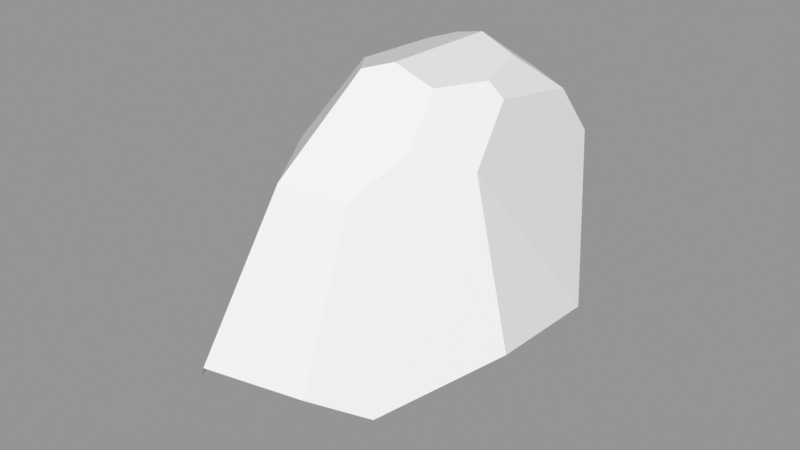 # Source: Rock_Round_m_2C_05.blend  (saved by Blender 3.0.42; exported with 4.5.12 LTS)
import bpy
from mathutils import Matrix  # noqa: F401  (used for matrix-valued properties, if any)

bpy.ops.wm.read_factory_settings(use_empty=True)
scene = bpy.context.scene
scene.name = 'Scene'

# ---- images (referenced by path relative to the original .blend; pixels are not part of the script)
import os
ASSET_DIR = os.environ.get("B2B_ASSET_DIR", "")  # directory of the original .blend (textures are referenced by path, not embedded)
HERE = os.path.dirname(os.path.abspath(__file__))  # packed textures are extracted next to this script under _unpacked/

def load_image(name, relpath, width, height, colorspace="sRGB"):
    """Load a texture the original file referenced (path relative to the .blend, or extracted next to this script)."""
    p = next((c for c in (os.path.join(HERE, relpath), os.path.join(ASSET_DIR, relpath)) if relpath and os.path.exists(c)), "")
    if p:
        img = bpy.data.images.load(p, check_existing=True)
        img.name = name
    else:  # same state as the original file: an image datablock whose file is absent (Cycles renders it pink)
        img = bpy.data.images.new(name, width, height)
        img.source = "FILE"
        img.filepath = "//" + (relpath or name)
    img.colorspace_settings.name = colorspace
    return img
img_rocks_texture_atlas_1024x1024_png = load_image('Rocks_Texture_Atlas_1024x1024.png', 'Rocks_Texture_Atlas_1024x1024.png', 1024, 1024, 'sRGB')

# ---- materials (node trees are filled in below, after node groups)
mat_rocks_050 = bpy.data.materials.new('Rocks.050')
mat_rocks_050.use_transparent_shadow = False
mat_rocks_050.diffuse_color = (1.0, 1.0, 1.0, 1.0)
mat_rocks_050.roughness = 0.69
mat_rocks_050.specular_intensity = 0.0
mat_material_045 = bpy.data.materials.new('Material.045')
mat_material_045.use_transparent_shadow = False
mat_material_045.roughness = 0.5

# ---- material node trees
mat_rocks_050.use_nodes = True; mat_rocks_050.node_tree.nodes.clear()
_N = mat_rocks_050.node_tree.nodes; _L = mat_rocks_050.node_tree.links
n0 = _N.new('ShaderNodeBsdfPrincipled'); n0.name = 'Principled BSDF'; n0.location = (10, 300)
n0.distribution = 'GGX'
n0.subsurface_method = 'RANDOM_WALK_SKIN'
n0.inputs[2].default_value = 0.69
n0.inputs[3].default_value = 1.45
n0.inputs[4].default_value = 0.0
n0.inputs[13].default_value = 0.0
n1 = _N.new('ShaderNodeOutputMaterial'); n1.name = 'Material Output'; n1.location = (300, 300)
n2 = _N.new('ShaderNodeNormalMap'); n2.name = 'Normal Map'; n2.location = (-300, -300)
n2.label = 'Normal/Map'
n3 = _N.new('ShaderNodeTexImage'); n3.name = 'Image Texture'; n3.location = (-300, 600)
n3.image = img_rocks_texture_atlas_1024x1024_png
_L.new(n0.outputs[0], n1.inputs[0])
_L.new(n2.outputs[0], n0.inputs[5])
_L.new(n3.outputs[0], n0.inputs[0])
n1.is_active_output = True
mat_material_045.use_nodes = True; mat_material_045.node_tree.nodes.clear()
_N = mat_material_045.node_tree.nodes; _L = mat_material_045.node_tree.links
n0 = _N.new('ShaderNodeBsdfPrincipled'); n0.name = 'Principled BSDF'; n0.location = (10, 300)
n0.distribution = 'GGX'
n0.subsurface_method = 'RANDOM_WALK_SKIN'
n0.inputs[3].default_value = 1.45
n0.inputs[27].default_value = (0.0, 0.0, 0.0, 1.0)
n0.inputs[28].default_value = 1.0
n1 = _N.new('ShaderNodeOutputMaterial'); n1.name = 'Material Output'; n1.location = (300, 300)
n2 = _N.new('ShaderNodeNormalMap'); n2.name = 'Normal Map'; n2.location = (-300, -300)
n2.label = 'Normal/Map'
n2.inputs[0].default_value = 0.0
_L.new(n0.outputs[0], n1.inputs[0])
_L.new(n2.outputs[0], n0.inputs[5])
n1.is_active_output = True

# ---- meshes
me_rock_round_m_2c_05 = bpy.data.meshes.new('Rock_Round_m_2C_05')
me_rock_round_m_2c_05.from_pydata([(-0.2444, -0.001291, 0.3119), (0.1461, -0.002376, 0.3074), (0.1768, -0.002461, -0.03456), (-0.3269, -0.001062, 0.05079), (-0.2316, -0.001327, -0.2166), (-0.2787, 0.1919, -0.2664), (0.185, 0.1186, -0.2777), (0.2173, 0.181, -0.1136), (0.09253, 0.5389, -0.216), (-0.1872, 0.2747, -0.3747), (-0.1371, 0.6003, -0.2026), (-0.1486, 0.3351, -0.376), (0.02317, -0.002035, 0.4333), (-0.166, -0.001509, 0.3814), (-0.3067, 0.219, -0.2134), (-0.3548, 0.1478, -0.01122), (-0.1764, 0.5895, -0.1657), (-0.279, 0.4195, -0.1689), (0.009202, 0.1381, 0.4828), (0.1066, 0.5811, -0.009152), (0.1886, 0.0271, 0.225), (0.08725, 0.5555, 0.2073), (0.1476, 0.5052, 0.1164), (0.06859, 0.2137, 0.44), (0.05191, 0.4949, 0.3121), (0.2276, 0.2056, 0.1293), (0.1308, 0.1554, 0.35), (0.1228, -0.002311, -0.2483), (-0.07267, -0.001768, -0.3375), (-0.06685, 0.08, -0.3788), (0.1139, 0.4485, -0.267), (-0.02227, 0.3062, -0.3802), (0.01807, 0.1572, -0.3816), (-0.187, 0.1358, 0.4279), (-0.1264, 0.2044, 0.4707), (-0.04218, 0.6326, -0.1508), (0.04391, 0.6131, -0.1252), (-0.04088, 0.639, 0.09122), (0.05122, 0.6197, 0.1081), (0.0808, 0.6095, -0.001222), (-0.3359, 0.04352, 0.09036), (-0.2503, 0.01149, 0.3128), (-0.3562, 0.2456, 0.09518), (-0.2409, 0.1075, 0.3667), (-0.07866, 0.4969, 0.3296), (-0.19, 0.5906, -0.0007573), (-0.2899, 0.4343, 0.06165), (-0.08844, 0.6254, 0.121), (0.01291, 0.5602, -0.234), (-0.0002233, 0.5175, -0.2377)], [], [(3, 4, 0), (4, 2, 0), (28, 29, 32), (2, 13, 0), (2, 1, 12), (14, 5, 4), (26, 20, 25), (4, 29, 28), (6, 30, 7), (43, 41, 13), (18, 34, 33), (14, 15, 46, 17), (20, 1, 2), (12, 1, 26, 18), (20, 2, 25), (21, 38, 47, 44), (9, 31, 32, 29), (46, 44, 47, 45), (42, 40, 41, 43), (2, 12, 13), (26, 23, 18), (11, 10, 49, 31), (2, 7, 25), (25, 22, 24, 26), (15, 42, 46), (4, 28, 27, 2), (17, 11, 9), (16, 10, 17), (1, 20, 26), (21, 24, 22), (44, 34, 23, 24), (24, 23, 26), (6, 32, 31, 30), (21, 22, 38), (39, 36, 35, 37), (27, 28, 32, 6), (9, 11, 31), (8, 30, 49, 48), (40, 3, 0, 41), (30, 8, 19), (44, 46, 42, 43), (25, 7, 22), (17, 10, 11), (9, 29, 4, 5), (15, 14, 4, 3), (38, 39, 37), (16, 45, 37, 35), (0, 13, 41), (33, 43, 13), (22, 19, 39, 38), (7, 30, 19, 22), (43, 33, 44), (34, 44, 33), (5, 14, 17, 9), (40, 42, 15, 3), (10, 16, 35), (45, 47, 37), (36, 39, 19, 8), (38, 37, 47), (7, 2, 27, 6), (24, 21, 44), (17, 46, 45, 16), (34, 18, 23), (13, 12, 18, 33), (48, 49, 10), (31, 49, 30), (35, 48, 10), (8, 48, 35, 36)])
me_rock_round_m_2c_05.polygons.foreach_set('use_smooth', [True] * 68)
me_rock_round_m_2c_05.polygons.foreach_set('material_index', [0, 0, 0, 0, 0, 0, 0, 0, 0, 0, 0, 1, 0, 0, 0, 1, 0, 1, 0, 0, 0, 1, 0, 1, 1, 0, 1, 1, 0, 1, 1, 1, 0, 1, 1, 0, 1, 1, 0, 1, 1, 1, 1, 0, 0, 1, 1, 0, 0, 1, 1, 1, 1, 1, 0, 1, 1, 1, 1, 0, 1, 1, 0, 0, 1, 1, 1, 1])
_k = set([(0, 3), (0, 13), (0, 41), (1, 2), (1, 12), (1, 20), (1, 26), (2, 7), (2, 20), (2, 27), (3, 4), (3, 15), (3, 40), (4, 5), (4, 28), (5, 9), (5, 14), (6, 7), (6, 27), (6, 30), (6, 32), (7, 22), (7, 25), (7, 30), (8, 19), (8, 30), (8, 36), (8, 48), (9, 11), (9, 17), (9, 29), (10, 11), (10, 16), (10, 35), (10, 48), (10, 49), (11, 31), (12, 13), (12, 18), (13, 33), (14, 15), (14, 17), (15, 42), (15, 46), (16, 17), (16, 35), (16, 45), (17, 46), (18, 23), (18, 26), (18, 34), (19, 22), (19, 39), (20, 25), (20, 26), (21, 22), (21, 24), (21, 38), (22, 25), (23, 24), (23, 26), (24, 44), (25, 26), (27, 28), (28, 29), (28, 32), (29, 32), (30, 31), (30, 49), (31, 32), (33, 34), (33, 43), (34, 44), (35, 36), (35, 37), (35, 48), (36, 39), (37, 38), (37, 47), (38, 39), (40, 41), (40, 42), (41, 43), (42, 43), (42, 46), (44, 46), (44, 47), (45, 46), (45, 47), (48, 49)])
me_rock_round_m_2c_05.attributes.new('sharp_edge', 'BOOLEAN', 'EDGE').data.foreach_set('value', [ (min(e.vertices), max(e.vertices)) in _k for e in me_rock_round_m_2c_05.edges])
_uv = me_rock_round_m_2c_05.uv_layers.new(name='UVMap')
_uv.uv.foreach_set('vector', [9.434, 15.37, 9.434, 15.69, 9.248, 15.14, 9.434, 15.69, 8.932, 15.65, 9.248, 15.14, 8.322, 15.78, 8.348, 15.71, 8.46, 15.64, 8.932, 15.65, 9.138, 15.09, 9.248, 15.14, 8.932, 15.65, 8.835, 15.28, 8.918, 15.11, 9.276, 14.26, 9.308, 14.22, 9.527, 14.29, 8.643, 14.44, 8.788, 14.59, 8.588, 14.71, 8.147, 15.73, 8.348, 15.71, 8.322, 15.78, 8.684, 15.11, 8.31, 15.07, 8.615, 14.95, 9.395, 14.85, 9.503, 14.79, 9.52, 14.9, 9.368, 15.09, 9.288, 15.01, 9.364, 14.94, 15.29, 2.296, 15.36, 2.447, 15.07, 2.54, 15.09, 2.347, 8.821, 15.38, 8.835, 15.28, 8.932, 15.65, 8.818, 14.31, 8.821, 14.49, 8.643, 14.44, 8.66, 14.26, 8.788, 14.59, 8.821, 14.85, 8.588, 14.71, 15.69, 3.138, 15.66, 3.228, 15.52, 3.225, 15.52, 3.037, 8.262, 15.47, 8.451, 15.48, 8.46, 15.64, 8.348, 15.71, 15.07, 2.54, 15.01, 2.867, 14.89, 2.684, 14.92, 2.533, 9.239, 14.53, 9.468, 14.53, 9.503, 14.79, 9.395, 14.85, 8.932, 15.65, 8.918, 15.11, 9.138, 15.09, 8.643, 14.44, 8.576, 14.33, 8.66, 14.26, 14.44, 3.323, 14.51, 3.053, 14.62, 3.163, 14.56, 3.377, 8.821, 14.85, 8.615, 14.95, 8.588, 14.71, 14.68, 2.696, 14.38, 2.682, 14.39, 2.471, 14.73, 2.462, 15.36, 2.447, 15.26, 2.538, 15.07, 2.54, 9.434, 15.69, 9.311, 15.87, 9.07, 15.85, 8.932, 15.65, 14.33, 3.19, 14.44, 3.323, 14.39, 3.372, 14.47, 3.05, 14.51, 3.053, 14.33, 3.19, 8.821, 14.49, 8.788, 14.59, 8.643, 14.44, 14.33, 2.578, 14.39, 2.471, 14.38, 2.682, 14.38, 2.409, 14.67, 2.263, 14.67, 2.359, 14.39, 2.471, 14.39, 2.471, 14.67, 2.359, 14.73, 2.462, 8.635, 15.71, 8.46, 15.64, 8.451, 15.48, 8.635, 15.34, 14.33, 2.578, 14.38, 2.682, 14.26, 2.656, 15.7, 3.333, 15.67, 3.454, 15.59, 3.483, 15.57, 3.249, 8.538, 15.82, 8.322, 15.78, 8.46, 15.64, 8.635, 15.71, 14.39, 3.372, 14.44, 3.323, 14.56, 3.377, 14.72, 3.159, 14.72, 3.255, 14.62, 3.163, 14.65, 3.125, 9.468, 14.53, 9.519, 14.5, 9.518, 14.8, 9.503, 14.79, 14.43, 3.018, 14.34, 2.964, 14.3, 2.782, 15.01, 2.867, 15.07, 2.54, 15.26, 2.538, 15.39, 2.824, 14.68, 2.696, 14.7, 2.913, 14.38, 2.682, 14.33, 3.19, 14.51, 3.053, 14.44, 3.323, 8.262, 15.47, 8.348, 15.71, 8.147, 15.73, 8.141, 15.52, 9.351, 14.43, 9.276, 14.26, 9.527, 14.29, 9.519, 14.5, 15.66, 3.228, 15.7, 3.333, 15.57, 3.249, 15.46, 3.511, 15.43, 3.353, 15.57, 3.249, 15.59, 3.483, 9.518, 14.8, 9.52, 14.9, 9.503, 14.79, 9.364, 14.94, 9.395, 14.85, 9.52, 14.9, 14.38, 2.682, 14.3, 2.782, 14.27, 2.766, 14.26, 2.656, 14.7, 2.913, 14.43, 3.018, 14.3, 2.782, 14.38, 2.682, 15.39, 2.824, 15.37, 2.901, 15.01, 2.867, 15.3, 2.966, 15.01, 2.867, 15.37, 2.901, 14.28, 3.417, 14.26, 3.379, 14.33, 3.19, 14.39, 3.372, 9.468, 14.53, 9.239, 14.53, 9.351, 14.43, 9.519, 14.5, 15.5, 3.542, 15.46, 3.511, 15.59, 3.483, 15.43, 3.353, 15.52, 3.225, 15.57, 3.249, 15.67, 3.454, 15.7, 3.333, 15.73, 3.342, 15.73, 3.547, 15.66, 3.228, 15.57, 3.249, 15.52, 3.225, 8.615, 14.95, 8.821, 14.85, 8.819, 15.05, 8.684, 15.11, 15.65, 3.046, 15.69, 3.138, 15.52, 3.037, 15.09, 2.347, 15.07, 2.54, 14.92, 2.533, 14.92, 2.397, 8.582, 14.22, 8.66, 14.26, 8.576, 14.33, 9.52, 14.9, 9.527, 15.05, 9.368, 15.09, 9.364, 14.94, 14.65, 3.125, 14.62, 3.163, 14.51, 3.053, 14.56, 3.377, 14.62, 3.163, 14.72, 3.255, 15.59, 3.483, 15.65, 3.567, 15.5, 3.542, 15.73, 3.547, 15.65, 3.567, 15.59, 3.483, 15.67, 3.454])
me_rock_round_m_2c_05.materials.append(mat_rocks_050)
me_rock_round_m_2c_05.materials.append(mat_material_045)
me_rock_round_m_2c_05.use_remesh_fix_poles = True
me_rock_round_m_2c_05.use_remesh_preserve_attributes = False
me_rock_round_m_2c_05.update()
me_rock_round_m_2c_05.normals_split_custom_set([tuple(v) for v in zip(*[iter([-0.002778, -1.0, -2.217e-07, -0.002778, -1.0, -1.852e-07, -0.002778, -1.0, -1.408e-07, -0.002778, -1.0, -1.852e-07, -0.002778, -1.0, -1.622e-07, -0.002778, -1.0, -1.408e-07, 0.372, -0.439, -0.8179, 0.372, -0.439, -0.8179, 0.372, -0.439, -0.8179, -0.002778, -1.0, -1.622e-07, -0.002778, -1.0, -8.463e-08, -0.002778, -1.0, -1.408e-07, -0.002778, -1.0, -1.622e-07, -0.002778, -1.0, -1.57e-07, -0.002778, -1.0, -1.145e-07, -0.8981, -0.3015, -0.32, -0.8981, -0.3015, -0.32, -0.8981, -0.3015, -0.32, 0.9141, 0.01719, 0.405, 0.9141, 0.01719, 0.405, 0.9141, 0.01719, 0.405, -0.5714, -0.3368, -0.7484, -0.5712, -0.3369, -0.7485, -0.5708, -0.3371, -0.7487, 0.9407, 0.2112, -0.2654, 0.9407, 0.2112, -0.2654, 0.9407, 0.2112, -0.2654, -0.6254, -0.3343, 0.705, -0.6254, -0.3343, 0.705, -0.6254, -0.3343, 0.705, -0.2492, -0.3447, 0.905, -0.2492, -0.3447, 0.905, -0.2492, -0.3447, 0.905, -0.972, 0.2102, -0.1051, -0.972, 0.2102, -0.1051, -0.972, 0.2102, -0.1051, -0.972, 0.2102, -0.1051, 0.6422, -0.7644, 0.05778, 0.6422, -0.7644, 0.05778, 0.6422, -0.7644, 0.05778, 0.7241, -0.1378, 0.6757, 0.7241, -0.1378, 0.6757, 0.7241, -0.1378, 0.6757, 0.7241, -0.1378, 0.6757, 0.9746, -0.2233, -0.01899, 0.9746, -0.2233, -0.01899, 0.9746, -0.2233, -0.01899, 0.08249, 0.8502, 0.5199, 0.08249, 0.8502, 0.5199, 0.08249, 0.8502, 0.5199, 0.08249, 0.8502, 0.5199, -0.03352, 0.0002827, -0.9994, -0.03352, 0.0002827, -0.9994, -0.03352, 0.0002827, -0.9994, -0.03352, 0.0002827, -0.9994, -0.6896, 0.6017, 0.403, -0.6896, 0.6017, 0.403, -0.6896, 0.6017, 0.403, -0.6896, 0.6017, 0.403, -0.9332, -0.1018, 0.3446, -0.9332, -0.1018, 0.3446, -0.9332, -0.1018, 0.3446, -0.9332, -0.1018, 0.3446, -0.002778, -1.0, -1.622e-07, -0.002778, -1.0, -1.145e-07, -0.002778, -1.0, -8.463e-08, 0.7343, -0.2115, 0.645, 0.7343, -0.2115, 0.645, 0.7343, -0.2115, 0.645, 0.1065, 0.544, -0.8323, 0.1065, 0.544, -0.8323, 0.1163, 0.5462, -0.8295, 0.1158, 0.5461, -0.8297, 0.9746, -0.2233, -0.01899, 0.9746, -0.2233, -0.01899, 0.9746, -0.2233, -0.01899, 0.8645, 0.2496, 0.4362, 0.8645, 0.2496, 0.4362, 0.8645, 0.2496, 0.4362, 0.8645, 0.2496, 0.4362, -0.9232, 0.277, -0.2665, -0.9232, 0.277, -0.2665, -0.9232, 0.277, -0.2665, -0.002778, -1.0, -1.852e-07, -0.002778, -1.0, -1.315e-07, -0.002778, -1.0, -1.315e-07, -0.002778, -1.0, -1.622e-07, -0.6799, 0.4216, -0.6, -0.6799, 0.4216, -0.6, -0.6799, 0.4216, -0.6, -0.6799, 0.4216, -0.6, -0.6799, 0.4216, -0.6, -0.6799, 0.4216, -0.6, 0.8933, -0.03434, 0.4482, 0.8933, -0.03434, 0.4482, 0.8933, -0.03434, 0.4482, 0.8645, 0.2496, 0.4362, 0.8645, 0.2496, 0.4362, 0.8645, 0.2496, 0.4362, 0.1241, 0.4158, 0.901, 0.1226, 0.4151, 0.9015, 0.1226, 0.4152, 0.9014, 0.1241, 0.4158, 0.901, 0.8645, 0.2496, 0.4362, 0.8645, 0.2496, 0.4362, 0.8645, 0.2496, 0.4362, 0.5422, 0.147, -0.8273, 0.5422, 0.147, -0.8273, 0.5422, 0.147, -0.8273, 0.5422, 0.147, -0.8273, 0.7518, 0.6437, 0.1432, 0.7518, 0.6437, 0.1432, 0.7518, 0.6437, 0.1432, 0.2127, 0.9766, -0.03353, 0.2204, 0.9749, -0.0303, 0.2204, 0.9749, -0.0303, 0.2111, 0.9769, -0.03416, 0.389, -0.4267, -0.8165, 0.389, -0.4267, -0.8165, 0.389, -0.4267, -0.8165, 0.389, -0.4267, -0.8165, -0.03352, 0.0002827, -0.9994, -0.03352, 0.0002826, -0.9994, -0.03352, 0.0002827, -0.9994, 0.1257, 0.384, -0.9147, 0.1257, 0.384, -0.9147, 0.1257, 0.384, -0.9147, 0.1257, 0.384, -0.9147, -0.8667, -0.4172, 0.2736, -0.8667, -0.4172, 0.2736, -0.8667, -0.4172, 0.2736, -0.8667, -0.4172, 0.2736, 0.9474, 0.2947, -0.1251, 0.9475, 0.2946, -0.1246, 0.9474, 0.2947, -0.1252, -0.775, 0.3714, 0.5113, -0.7716, 0.3684, 0.5186, -0.7716, 0.3684, 0.5186, -0.7751, 0.3715, 0.511, 0.9647, 0.2547, -0.067, 0.9647, 0.2547, -0.067, 0.9647, 0.2547, -0.067, -0.6799, 0.4216, -0.6, -0.6799, 0.4216, -0.6, -0.6799, 0.4216, -0.6, -0.5737, -0.3357, -0.7471, -0.5712, -0.3369, -0.7485, -0.5714, -0.3368, -0.7484, -0.5737, -0.3357, -0.7471, -0.8981, -0.3015, -0.32, -0.8981, -0.3015, -0.32, -0.8981, -0.3015, -0.32, -0.8981, -0.3015, -0.32, 0.2108, 0.9769, -0.0343, 0.2127, 0.9766, -0.03353, 0.2111, 0.9769, -0.03416, -0.2982, 0.9541, -0.02635, -0.2934, 0.9556, -0.02919, -0.2949, 0.9551, -0.02828, -0.2982, 0.9541, -0.02635, -0.6254, -0.3343, 0.705, -0.6254, -0.3343, 0.705, -0.6254, -0.3343, 0.705, -0.6254, -0.3343, 0.705, -0.6254, -0.3343, 0.705, -0.6254, -0.3343, 0.705, 0.7518, 0.6437, 0.1432, 0.7518, 0.6437, 0.1432, 0.7518, 0.6437, 0.1432, 0.7518, 0.6437, 0.1432, 0.947, 0.295, -0.1269, 0.9474, 0.2947, -0.1251, 0.9474, 0.2947, -0.1252, 0.947, 0.295, -0.1269, -0.7751, 0.3715, 0.511, -0.7778, 0.3714, 0.5071, -0.775, 0.3714, 0.5113, -0.7782, 0.3713, 0.5064, -0.775, 0.3714, 0.5113, -0.7778, 0.3714, 0.5071, -0.8185, 0.2252, -0.5285, -0.8185, 0.2252, -0.5285, -0.8185, 0.2252, -0.5285, -0.8185, 0.2252, -0.5285, -0.9904, -0.1271, 0.05378, -0.9904, -0.1271, 0.05378, -0.9904, -0.1271, 0.05378, -0.9904, -0.1271, 0.05378, -0.3013, 0.9526, -0.04134, -0.3013, 0.9526, -0.04134, -0.3013, 0.9526, -0.04134, -0.2934, 0.9556, -0.02919, -0.2917, 0.956, -0.03013, -0.2949, 0.9551, -0.02828, 0.6999, 0.689, -0.1883, 0.6999, 0.689, -0.1883, 0.6999, 0.689, -0.1883, 0.6999, 0.689, -0.1883, 0.08249, 0.8502, 0.5199, 0.08249, 0.8502, 0.5199, 0.08249, 0.8502, 0.5199, 0.9194, -0.3635, -0.15, 0.9194, -0.3635, -0.15, 0.9194, -0.3635, -0.15, 0.9194, -0.3635, -0.15, 0.08249, 0.8502, 0.5199, 0.08249, 0.8502, 0.5199, 0.08249, 0.8502, 0.5199, -0.8533, 0.5162, -0.0734, -0.8533, 0.5162, -0.0734, -0.8533, 0.5162, -0.0734, -0.8533, 0.5162, -0.0734, 0.1226, 0.4151, 0.9015, 0.1224, 0.415, 0.9015, 0.1226, 0.4152, 0.9014, -0.2492, -0.3447, 0.905, -0.2492, -0.3447, 0.905, -0.2492, -0.3447, 0.905, -0.2492, -0.3447, 0.905, -0.168, 0.1365, -0.9763, -0.168, 0.1365, -0.9763, -0.168, 0.1365, -0.9763, 0.1158, 0.5461, -0.8297, 0.1163, 0.5462, -0.8295, 0.1178, 0.5465, -0.8291, 0.07694, 0.7767, -0.6252, 0.07694, 0.7767, -0.6252, 0.07694, 0.7767, -0.6252, 0.3279, 0.8097, -0.4868, 0.3279, 0.8097, -0.4868, 0.3279, 0.8097, -0.4868, 0.3279, 0.8097, -0.4868])] * 3)])

# ---- objects
ob_rock_round_m_2c_05 = bpy.data.objects.new('Rock_Round_m_2C_05', me_rock_round_m_2c_05)

# ---- transforms, parenting, visibility, modifiers, constraints
ob_rock_round_m_2c_05.location = (0.0, 0.0, 0.0)
ob_rock_round_m_2c_05.rotation_euler = (1.571, -0.0, 0.0)
ob_rock_round_m_2c_05.color = (0.8, 0.8, 0.8, 1.0)

# ---- collection membership
scene.collection.objects.link(ob_rock_round_m_2c_05)

# ---- scene / render settings (as saved in the file)
scene.frame_start = 1; scene.frame_end = 250; scene.frame_set(1)
scene.render.engine = 'BLENDER_EEVEE_NEXT'
scene.cycles.sampling_pattern = 'TABULATED_SOBOL'
scene.cycles.use_light_tree = False
scene.view_settings.view_transform = 'Standard'
bpy.context.view_layer.update()

# ---- added for rendering (the .blend has no active camera and no usable light): camera, sun + grey world if the file has none
cam_auto = bpy.data.cameras.new('AutoCamera')
cam_auto.lens = 50.0
cam_auto.sensor_width = 36.0
cam_auto.clip_end = 1000.0
ob_auto_camera = bpy.data.objects.new('AutoCamera', cam_auto)
scene.collection.objects.link(ob_auto_camera)
ob_auto_camera.location = (1.0687, -1.41016, 1.22463)
ob_auto_camera.rotation_euler = (1.09748, -7.21219e-08, 0.694738)
scene.camera = ob_auto_camera
light_auto_sun = bpy.data.lights.new('AutoSun', 'SUN')
light_auto_sun.energy = 3.0
light_auto_sun.angle = 0.0523599
ob_auto_sun = bpy.data.objects.new('AutoSun', light_auto_sun)
scene.collection.objects.link(ob_auto_sun)
ob_auto_sun.rotation_euler = (0.872665, 0.174533, 0.523599)
if scene.world is None:
    world_auto = bpy.data.worlds.new('AutoWorld')
    world_auto.color = (0.3, 0.3, 0.3)
    scene.world = world_auto
bpy.context.view_layer.update()
